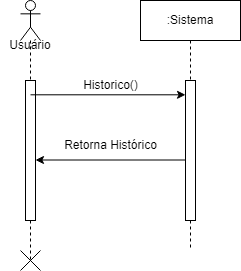

The diagram above was exported from draw.io. Its source (the exported page's mxGraphModel, read from the mxfile embedded in the PNG):
<mxGraphModel dx="1422" dy="1196" grid="1" gridSize="10" guides="1" tooltips="1" connect="1" arrows="1" fold="1" page="0" pageScale="1" pageWidth="850" pageHeight="1100" math="0" shadow="0">
  <root>
    <mxCell id="0" />
    <mxCell id="1" parent="0" />
    <mxCell id="hj5ZPdnt_ABo3Deq0-cl-1" value=":Sistema" style="shape=umlLifeline;perimeter=lifelinePerimeter;whiteSpace=wrap;html=1;container=0;dropTarget=0;collapsible=0;recursiveResize=0;outlineConnect=0;portConstraint=eastwest;newEdgeStyle={&quot;edgeStyle&quot;:&quot;elbowEdgeStyle&quot;,&quot;elbow&quot;:&quot;vertical&quot;,&quot;curved&quot;:0,&quot;rounded&quot;:0};" parent="1" vertex="1">
      <mxGeometry x="240" y="-40" width="100" height="250" as="geometry" />
    </mxCell>
    <mxCell id="hj5ZPdnt_ABo3Deq0-cl-2" value="" style="html=1;points=[];perimeter=orthogonalPerimeter;outlineConnect=0;targetShapes=umlLifeline;portConstraint=eastwest;newEdgeStyle={&quot;edgeStyle&quot;:&quot;elbowEdgeStyle&quot;,&quot;elbow&quot;:&quot;vertical&quot;,&quot;curved&quot;:0,&quot;rounded&quot;:0};" parent="hj5ZPdnt_ABo3Deq0-cl-1" vertex="1">
      <mxGeometry x="45" y="80" width="10" height="140" as="geometry" />
    </mxCell>
    <mxCell id="hj5ZPdnt_ABo3Deq0-cl-18" value="" style="shape=umlLifeline;perimeter=lifelinePerimeter;whiteSpace=wrap;html=1;container=1;dropTarget=0;collapsible=0;recursiveResize=0;outlineConnect=0;portConstraint=eastwest;newEdgeStyle={&quot;curved&quot;:0,&quot;rounded&quot;:0};participant=umlActor;fontStyle=4;size=40;" parent="1" vertex="1">
      <mxGeometry x="120" y="-40" width="20" height="260" as="geometry" />
    </mxCell>
    <mxCell id="hj5ZPdnt_ABo3Deq0-cl-25" value="" style="html=1;points=[];perimeter=orthogonalPerimeter;outlineConnect=0;targetShapes=umlLifeline;portConstraint=eastwest;newEdgeStyle={&quot;edgeStyle&quot;:&quot;elbowEdgeStyle&quot;,&quot;elbow&quot;:&quot;vertical&quot;,&quot;curved&quot;:0,&quot;rounded&quot;:0};" parent="hj5ZPdnt_ABo3Deq0-cl-18" vertex="1">
      <mxGeometry x="5" y="80" width="10" height="140" as="geometry" />
    </mxCell>
    <mxCell id="hj5ZPdnt_ABo3Deq0-cl-19" value="Usuário" style="text;html=1;align=center;verticalAlign=middle;whiteSpace=wrap;rounded=0;" parent="1" vertex="1">
      <mxGeometry x="100" y="-10" width="60" height="30" as="geometry" />
    </mxCell>
    <mxCell id="hj5ZPdnt_ABo3Deq0-cl-21" value="" style="endArrow=classic;html=1;rounded=0;startArrow=none;startFill=0;endFill=1;" parent="1" target="hj5ZPdnt_ABo3Deq0-cl-2" edge="1">
      <mxGeometry width="50" height="50" relative="1" as="geometry">
        <mxPoint x="130" y="54.31" as="sourcePoint" />
        <mxPoint x="200" y="54.31" as="targetPoint" />
      </mxGeometry>
    </mxCell>
    <mxCell id="hj5ZPdnt_ABo3Deq0-cl-22" value="Historico()" style="text;html=1;align=center;verticalAlign=middle;resizable=0;points=[];autosize=1;strokeColor=none;fillColor=none;" parent="1" vertex="1">
      <mxGeometry x="170" y="30" width="80" height="30" as="geometry" />
    </mxCell>
    <mxCell id="hj5ZPdnt_ABo3Deq0-cl-32" value="Retorna Histórico" style="text;html=1;align=center;verticalAlign=middle;resizable=0;points=[];autosize=1;strokeColor=none;fillColor=none;" parent="1" vertex="1">
      <mxGeometry x="150" y="90" width="120" height="30" as="geometry" />
    </mxCell>
    <mxCell id="hj5ZPdnt_ABo3Deq0-cl-38" value="" style="shape=mxgraph.sysml.x;" parent="1" vertex="1">
      <mxGeometry x="120" y="210" width="20" height="20" as="geometry" />
    </mxCell>
    <mxCell id="FaUaTxcGoAfYi1WOdGRK-1" value="" style="endArrow=none;html=1;rounded=0;startArrow=classic;startFill=1;endFill=0;" parent="1" edge="1">
      <mxGeometry width="50" height="50" relative="1" as="geometry">
        <mxPoint x="135" y="119.5" as="sourcePoint" />
        <mxPoint x="285" y="119.5" as="targetPoint" />
      </mxGeometry>
    </mxCell>
  </root>
</mxGraphModel>